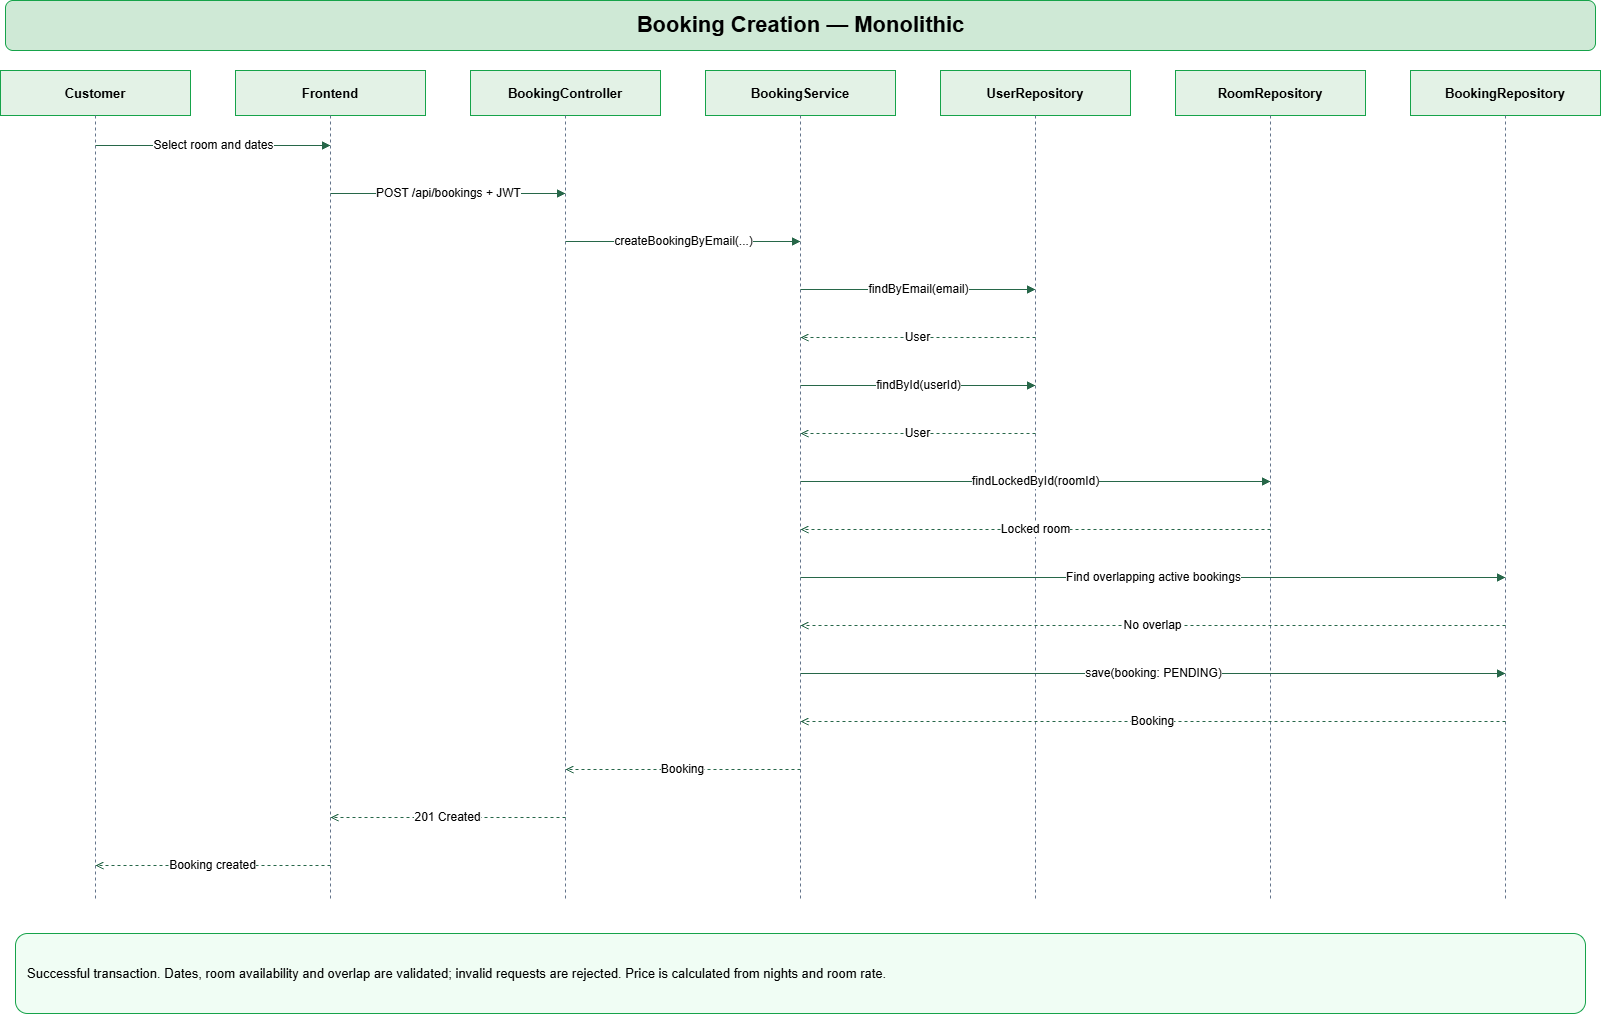

The diagram above was exported from draw.io. Its source (the exported page's mxGraphModel, read from the mxfile embedded in the PNG):
<mxGraphModel dx="1030" dy="562" grid="1" gridSize="10" guides="1" tooltips="1" connect="1" arrows="1" fold="1" page="1" pageScale="1" pageWidth="827" pageHeight="1169" math="0" shadow="0">
  <root>
    <mxCell id="0" />
    <mxCell id="1" parent="0" />
    <mxCell id="I-mLMW7fAQrWH-C6XGzM-1" parent="1" style="rounded=1;html=1;fillColor=#CFE9D6;strokeColor=#16A34A;fontSize=22;fontStyle=1;" value="Booking Creation — Monolithic" vertex="1">
      <mxGeometry height="50" width="1590" x="415" y="330" as="geometry" />
    </mxCell>
    <mxCell id="I-mLMW7fAQrWH-C6XGzM-2" parent="1" style="rounded=0;html=1;whiteSpace=wrap;fillColor=#E3F2E6;strokeColor=#16A34A;fontStyle=1;fontSize=13;" value="Customer" vertex="1">
      <mxGeometry height="45" width="190" x="410" y="400" as="geometry" />
    </mxCell>
    <mxCell id="I-mLMW7fAQrWH-C6XGzM-3" parent="1" style="shape=line;direction=south;strokeColor=#64748B;dashed=1;" value="" vertex="1">
      <mxGeometry height="783" width="2" x="504" y="445" as="geometry" />
    </mxCell>
    <mxCell id="I-mLMW7fAQrWH-C6XGzM-4" parent="1" style="rounded=0;html=1;whiteSpace=wrap;fillColor=#E3F2E6;strokeColor=#16A34A;fontStyle=1;fontSize=13;" value="Frontend" vertex="1">
      <mxGeometry height="45" width="190" x="645" y="400" as="geometry" />
    </mxCell>
    <mxCell id="I-mLMW7fAQrWH-C6XGzM-5" parent="1" style="shape=line;direction=south;strokeColor=#64748B;dashed=1;" value="" vertex="1">
      <mxGeometry height="783" width="2" x="739" y="445" as="geometry" />
    </mxCell>
    <mxCell id="I-mLMW7fAQrWH-C6XGzM-6" parent="1" style="rounded=0;html=1;whiteSpace=wrap;fillColor=#E3F2E6;strokeColor=#16A34A;fontStyle=1;fontSize=13;" value="BookingController" vertex="1">
      <mxGeometry height="45" width="190" x="880" y="400" as="geometry" />
    </mxCell>
    <mxCell id="I-mLMW7fAQrWH-C6XGzM-7" parent="1" style="shape=line;direction=south;strokeColor=#64748B;dashed=1;" value="" vertex="1">
      <mxGeometry height="783" width="2" x="974" y="445" as="geometry" />
    </mxCell>
    <mxCell id="I-mLMW7fAQrWH-C6XGzM-8" parent="1" style="rounded=0;html=1;whiteSpace=wrap;fillColor=#E3F2E6;strokeColor=#16A34A;fontStyle=1;fontSize=13;" value="BookingService" vertex="1">
      <mxGeometry height="45" width="190" x="1115" y="400" as="geometry" />
    </mxCell>
    <mxCell id="I-mLMW7fAQrWH-C6XGzM-9" parent="1" style="shape=line;direction=south;strokeColor=#64748B;dashed=1;" value="" vertex="1">
      <mxGeometry height="783" width="2" x="1209" y="445" as="geometry" />
    </mxCell>
    <mxCell id="I-mLMW7fAQrWH-C6XGzM-10" parent="1" style="rounded=0;html=1;whiteSpace=wrap;fillColor=#E3F2E6;strokeColor=#16A34A;fontStyle=1;fontSize=13;" value="UserRepository" vertex="1">
      <mxGeometry height="45" width="190" x="1350" y="400" as="geometry" />
    </mxCell>
    <mxCell id="I-mLMW7fAQrWH-C6XGzM-11" parent="1" style="shape=line;direction=south;strokeColor=#64748B;dashed=1;" value="" vertex="1">
      <mxGeometry height="783" width="2" x="1444" y="445" as="geometry" />
    </mxCell>
    <mxCell id="I-mLMW7fAQrWH-C6XGzM-12" parent="1" style="rounded=0;html=1;whiteSpace=wrap;fillColor=#E3F2E6;strokeColor=#16A34A;fontStyle=1;fontSize=13;" value="RoomRepository" vertex="1">
      <mxGeometry height="45" width="190" x="1585" y="400" as="geometry" />
    </mxCell>
    <mxCell id="I-mLMW7fAQrWH-C6XGzM-13" parent="1" style="shape=line;direction=south;strokeColor=#64748B;dashed=1;" value="" vertex="1">
      <mxGeometry height="783" width="2" x="1679" y="445" as="geometry" />
    </mxCell>
    <mxCell id="I-mLMW7fAQrWH-C6XGzM-14" parent="1" style="rounded=0;html=1;whiteSpace=wrap;fillColor=#E3F2E6;strokeColor=#16A34A;fontStyle=1;fontSize=13;" value="BookingRepository" vertex="1">
      <mxGeometry height="45" width="190" x="1820" y="400" as="geometry" />
    </mxCell>
    <mxCell id="I-mLMW7fAQrWH-C6XGzM-15" parent="1" style="shape=line;direction=south;strokeColor=#64748B;dashed=1;" value="" vertex="1">
      <mxGeometry height="783" width="2" x="1914" y="445" as="geometry" />
    </mxCell>
    <mxCell id="I-mLMW7fAQrWH-C6XGzM-16" edge="1" parent="1" style="html=1;rounded=0;endArrow=block;strokeColor=#276749;fontSize=12;labelBackgroundColor=#ffffff;" value="Select room and dates">
      <mxGeometry relative="1" as="geometry">
        <mxPoint x="505" y="475" as="sourcePoint" />
        <mxPoint x="740" y="475" as="targetPoint" />
      </mxGeometry>
    </mxCell>
    <mxCell id="I-mLMW7fAQrWH-C6XGzM-17" edge="1" parent="1" style="html=1;rounded=0;endArrow=block;strokeColor=#276749;fontSize=12;labelBackgroundColor=#ffffff;" value="POST /api/bookings + JWT">
      <mxGeometry relative="1" as="geometry">
        <mxPoint x="740" y="523" as="sourcePoint" />
        <mxPoint x="975" y="523" as="targetPoint" />
      </mxGeometry>
    </mxCell>
    <mxCell id="I-mLMW7fAQrWH-C6XGzM-18" edge="1" parent="1" style="html=1;rounded=0;endArrow=block;strokeColor=#276749;fontSize=12;labelBackgroundColor=#ffffff;" value="createBookingByEmail(...)">
      <mxGeometry relative="1" as="geometry">
        <mxPoint x="975" y="571" as="sourcePoint" />
        <mxPoint x="1210" y="571" as="targetPoint" />
      </mxGeometry>
    </mxCell>
    <mxCell id="I-mLMW7fAQrWH-C6XGzM-19" edge="1" parent="1" style="html=1;rounded=0;endArrow=block;strokeColor=#276749;fontSize=12;labelBackgroundColor=#ffffff;" value="findByEmail(email)">
      <mxGeometry relative="1" as="geometry">
        <mxPoint x="1210" y="619" as="sourcePoint" />
        <mxPoint x="1445" y="619" as="targetPoint" />
      </mxGeometry>
    </mxCell>
    <mxCell id="I-mLMW7fAQrWH-C6XGzM-20" edge="1" parent="1" style="html=1;rounded=0;endArrow=open;dashed=1;strokeColor=#276749;fontSize=12;labelBackgroundColor=#ffffff;" value="User">
      <mxGeometry relative="1" as="geometry">
        <mxPoint x="1445" y="667" as="sourcePoint" />
        <mxPoint x="1210" y="667" as="targetPoint" />
      </mxGeometry>
    </mxCell>
    <mxCell id="I-mLMW7fAQrWH-C6XGzM-21" edge="1" parent="1" style="html=1;rounded=0;endArrow=block;strokeColor=#276749;fontSize=12;labelBackgroundColor=#ffffff;" value="findById(userId)">
      <mxGeometry relative="1" as="geometry">
        <mxPoint x="1210" y="715" as="sourcePoint" />
        <mxPoint x="1445" y="715" as="targetPoint" />
      </mxGeometry>
    </mxCell>
    <mxCell id="I-mLMW7fAQrWH-C6XGzM-22" edge="1" parent="1" style="html=1;rounded=0;endArrow=open;dashed=1;strokeColor=#276749;fontSize=12;labelBackgroundColor=#ffffff;" value="User">
      <mxGeometry relative="1" as="geometry">
        <mxPoint x="1445" y="763" as="sourcePoint" />
        <mxPoint x="1210" y="763" as="targetPoint" />
      </mxGeometry>
    </mxCell>
    <mxCell id="I-mLMW7fAQrWH-C6XGzM-23" edge="1" parent="1" style="html=1;rounded=0;endArrow=block;strokeColor=#276749;fontSize=12;labelBackgroundColor=#ffffff;" value="findLockedById(roomId)">
      <mxGeometry relative="1" as="geometry">
        <mxPoint x="1210" y="811" as="sourcePoint" />
        <mxPoint x="1680" y="811" as="targetPoint" />
      </mxGeometry>
    </mxCell>
    <mxCell id="I-mLMW7fAQrWH-C6XGzM-24" edge="1" parent="1" style="html=1;rounded=0;endArrow=open;dashed=1;strokeColor=#276749;fontSize=12;labelBackgroundColor=#ffffff;" value="Locked room">
      <mxGeometry relative="1" as="geometry">
        <mxPoint x="1680" y="859" as="sourcePoint" />
        <mxPoint x="1210" y="859" as="targetPoint" />
      </mxGeometry>
    </mxCell>
    <mxCell id="I-mLMW7fAQrWH-C6XGzM-25" edge="1" parent="1" style="html=1;rounded=0;endArrow=block;strokeColor=#276749;fontSize=12;labelBackgroundColor=#ffffff;" value="Find overlapping active bookings">
      <mxGeometry relative="1" as="geometry">
        <mxPoint x="1210" y="907" as="sourcePoint" />
        <mxPoint x="1915" y="907" as="targetPoint" />
      </mxGeometry>
    </mxCell>
    <mxCell id="I-mLMW7fAQrWH-C6XGzM-26" edge="1" parent="1" style="html=1;rounded=0;endArrow=open;dashed=1;strokeColor=#276749;fontSize=12;labelBackgroundColor=#ffffff;" value="No overlap">
      <mxGeometry relative="1" as="geometry">
        <mxPoint x="1915" y="955" as="sourcePoint" />
        <mxPoint x="1210" y="955" as="targetPoint" />
      </mxGeometry>
    </mxCell>
    <mxCell id="I-mLMW7fAQrWH-C6XGzM-27" edge="1" parent="1" style="html=1;rounded=0;endArrow=block;strokeColor=#276749;fontSize=12;labelBackgroundColor=#ffffff;" value="save(booking: PENDING)">
      <mxGeometry relative="1" as="geometry">
        <mxPoint x="1210" y="1003" as="sourcePoint" />
        <mxPoint x="1915" y="1003" as="targetPoint" />
      </mxGeometry>
    </mxCell>
    <mxCell id="I-mLMW7fAQrWH-C6XGzM-28" edge="1" parent="1" style="html=1;rounded=0;endArrow=open;dashed=1;strokeColor=#276749;fontSize=12;labelBackgroundColor=#ffffff;" value="Booking">
      <mxGeometry relative="1" as="geometry">
        <mxPoint x="1915" y="1051" as="sourcePoint" />
        <mxPoint x="1210" y="1051" as="targetPoint" />
      </mxGeometry>
    </mxCell>
    <mxCell id="I-mLMW7fAQrWH-C6XGzM-29" edge="1" parent="1" style="html=1;rounded=0;endArrow=open;dashed=1;strokeColor=#276749;fontSize=12;labelBackgroundColor=#ffffff;" value="Booking">
      <mxGeometry relative="1" as="geometry">
        <mxPoint x="1210" y="1099" as="sourcePoint" />
        <mxPoint x="975" y="1099" as="targetPoint" />
      </mxGeometry>
    </mxCell>
    <mxCell id="I-mLMW7fAQrWH-C6XGzM-30" edge="1" parent="1" style="html=1;rounded=0;endArrow=open;dashed=1;strokeColor=#276749;fontSize=12;labelBackgroundColor=#ffffff;" value="201 Created">
      <mxGeometry relative="1" as="geometry">
        <mxPoint x="975" y="1147" as="sourcePoint" />
        <mxPoint x="740" y="1147" as="targetPoint" />
      </mxGeometry>
    </mxCell>
    <mxCell id="I-mLMW7fAQrWH-C6XGzM-31" edge="1" parent="1" style="html=1;rounded=0;endArrow=open;dashed=1;strokeColor=#276749;fontSize=12;labelBackgroundColor=#ffffff;" value="Booking created">
      <mxGeometry relative="1" as="geometry">
        <mxPoint x="740" y="1195" as="sourcePoint" />
        <mxPoint x="505" y="1195" as="targetPoint" />
      </mxGeometry>
    </mxCell>
    <mxCell id="I-mLMW7fAQrWH-C6XGzM-32" parent="1" style="rounded=1;html=1;whiteSpace=wrap;fillColor=#F0FDF4;strokeColor=#16A34A;align=left;spacing=12;fontSize=13;" value="Successful transaction. Dates, room availability and overlap are validated; invalid requests are rejected. Price is calculated from nights and room rate." vertex="1">
      <mxGeometry height="80" width="1570" x="425" y="1263" as="geometry" />
    </mxCell>
  </root>
</mxGraphModel>